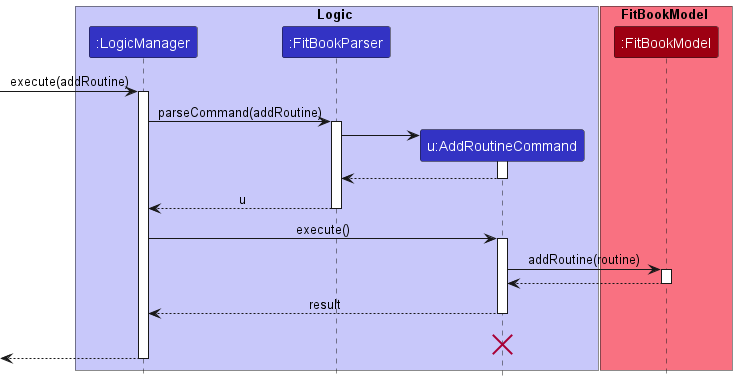

The diagram above was rendered by PlantUML. Its source (embedded in the PNG):
@startuml
!include style.puml

box Logic LOGIC_COLOR_T1
participant ":LogicManager" as LogicManager LOGIC_COLOR
participant ":FitBookParser" as FitBookParser LOGIC_COLOR
participant "u:AddRoutineCommand" as AddRoutineCommand LOGIC_COLOR
end box

box FitBookModel MODEL_COLOR_T1
participant ":FitBookModel" as FitBookModel MODEL_COLOR

end box
[-> LogicManager : execute(addRoutine)
activate LogicManager

LogicManager -> FitBookParser : parseCommand(addRoutine)
activate FitBookParser

create AddRoutineCommand
FitBookParser -> AddRoutineCommand
activate AddRoutineCommand

AddRoutineCommand --> FitBookParser
deactivate AddRoutineCommand

FitBookParser --> LogicManager : u
deactivate FitBookParser

LogicManager -> AddRoutineCommand : execute()
activate AddRoutineCommand

AddRoutineCommand -> FitBookModel : addRoutine(routine)
activate FitBookModel

FitBookModel --> AddRoutineCommand
deactivate FitBookModel

AddRoutineCommand --> LogicManager : result
deactivate AddRoutineCommand
AddRoutineCommand -[hidden]-> LogicManager : result
destroy AddRoutineCommand

[<--LogicManager
deactivate LogicManager
@enduml